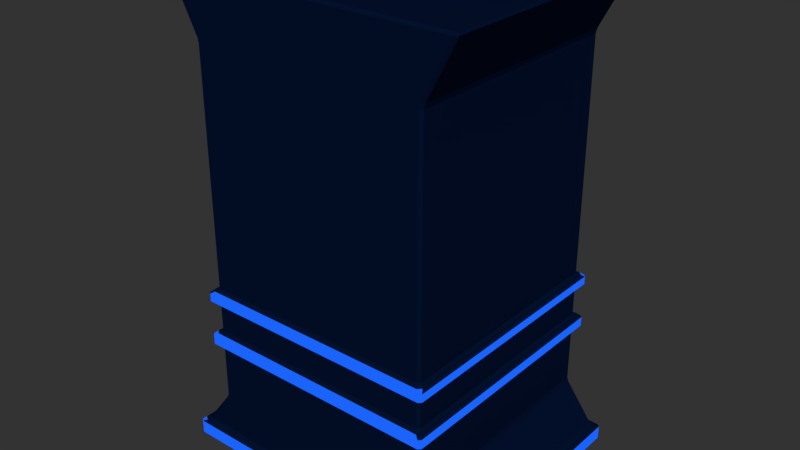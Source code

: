 # Source: wall.blend  (saved by Blender 2.79.0; exported with 4.5.12 LTS)
import bpy
from mathutils import Matrix  # noqa: F401  (used for matrix-valued properties, if any)

bpy.ops.wm.read_factory_settings(use_empty=True)
scene = bpy.context.scene
scene.name = 'Scene'

# ---- collections
col_collection_1 = bpy.data.collections.new('Collection 1'); scene.collection.children.link(col_collection_1)

# ---- materials (node trees are filled in below, after node groups)
mat_material_001 = bpy.data.materials.new('Material.001')
mat_material_001.alpha_threshold = 0.0
mat_material_001.roughness = 0.5
mat_material_003 = bpy.data.materials.new('Material.003')
mat_material_003.alpha_threshold = 0.0
mat_material_003.roughness = 0.5

# ---- material node trees
mat_material_001.use_nodes = True; mat_material_001.node_tree.nodes.clear()
_N = mat_material_001.node_tree.nodes; _L = mat_material_001.node_tree.links
n0 = _N.new('ShaderNodeOutputMaterial'); n0.name = 'Material Output'; n0.location = (300, 300)
n1 = _N.new('ShaderNodeBsdfDiffuse'); n1.name = 'Diffuse BSDF'; n1.location = (10, 300)
n1.inputs[0].default_value = (0.001214, 0.006512, 0.02843, 1.0)
_L.new(n1.outputs[0], n0.inputs[0])
n0.is_active_output = True
mat_material_003.use_nodes = True; mat_material_003.node_tree.nodes.clear()
_N = mat_material_003.node_tree.nodes; _L = mat_material_003.node_tree.links
n0 = _N.new('ShaderNodeOutputMaterial'); n0.name = 'Material Output'; n0.location = (300, 300)
n1 = _N.new('ShaderNodeEmission'); n1.name = 'Emission'; n1.location = (33, 296)
n1.inputs[0].default_value = (0.01033, 0.1274, 0.9647, 1.0)
_L.new(n1.outputs[0], n0.inputs[0])
n0.is_active_output = True

# ---- world
world_world = bpy.data.worlds.new('World'); scene.world = world_world
world_world.color = (0.0331, 0.0331, 0.0331)
world_world.use_sun_shadow = False
world_world.sun_shadow_jitter_overblur = 0.0
world_world.cycles.sampling_method = 'MANUAL'

# ---- meshes
me_cube_001 = bpy.data.meshes.new('Cube.001')
me_cube_001.from_pydata([(-1.312, -1.042, -1.0), (-1.26, -1.0, 3.0), (-1.312, 1.042, -1.0), (-1.26, 1.0, 3.0), (1.312, -1.042, -1.0), (1.26, -1.0, 3.0), (1.312, 1.042, -1.0), (1.26, 1.0, 3.0), (-1.0, -1.0, -0.5), (-1.053, -1.053, 0.0), (-1.053, -1.053, 0.5), (-1.0, -1.0, 1.0), (-1.0, -1.0, 1.5), (-1.0, -1.0, 2.0), (-1.0, -1.0, 2.5), (-1.0, 1.0, 2.5), (-1.0, 1.0, 2.0), (-1.0, 1.0, 1.5), (-1.0, 1.0, 1.0), (-1.053, 1.053, 0.5), (-1.053, 1.053, 0.0), (-1.0, 1.0, -0.5), (1.0, 1.0, 2.5), (1.0, 1.0, 2.0), (1.0, 1.0, 1.5), (1.0, 1.0, 1.0), (1.053, 1.053, 0.5), (1.053, 1.053, 0.0), (1.0, 1.0, -0.5), (1.0, -1.0, 2.5), (1.0, -1.0, 2.0), (1.0, -1.0, 1.5), (1.0, -1.0, 1.0), (1.053, -1.053, 0.5), (1.053, -1.053, 0.0), (1.0, -1.0, -0.5), (-1.313, 1.042, -0.8445), (1.313, 1.042, -0.8445), (1.313, -1.042, -0.8445), (-1.313, -1.042, -0.8445), (-1.053, -1.053, 0.12), (-1.053, 1.053, 0.12), (1.053, 1.053, 0.12), (1.053, -1.053, 0.12), (-1.053, -1.053, 0.39), (-1.053, 1.053, 0.39), (1.053, 1.053, 0.39), (1.053, -1.053, 0.39), (-1.0, 1.0, 0.12), (1.0, 1.0, 0.12), (1.0, -1.0, 0.12), (-1.0, -1.0, 0.12), (-1.0, -1.0, 0.39), (-1.0, 1.0, 0.39), (1.0, 1.0, 0.39), (1.0, -1.0, 0.39), (-1.0, -1.0, 0.0), (-1.0, 1.0, 0.0), (1.0, 1.0, 0.0), (1.0, -1.0, 0.0), (-1.0, -1.0, 0.5), (-1.0, 1.0, 0.5), (1.0, 1.0, 0.5), (1.0, -1.0, 0.5), (-1.26, -1.0, -0.8445), (-1.26, 1.0, -0.8445), (1.26, 1.0, -0.8445), (1.26, -1.0, -0.8445)], [], [(14, 1, 3, 15), (15, 3, 7, 22), (22, 7, 5, 29), (29, 5, 1, 14), (2, 6, 4, 0), (7, 3, 1, 5), (67, 35, 8, 64), (59, 34, 9, 56), (47, 33, 10, 44), (63, 32, 11, 60), (32, 31, 12, 11), (31, 30, 13, 12), (30, 29, 14, 13), (66, 28, 35, 67), (58, 27, 34, 59), (46, 26, 33, 47), (62, 25, 32, 63), (25, 24, 31, 32), (24, 23, 30, 31), (23, 22, 29, 30), (65, 21, 28, 66), (57, 20, 27, 58), (45, 19, 26, 46), (61, 18, 25, 62), (18, 17, 24, 25), (17, 16, 23, 24), (16, 15, 22, 23), (64, 8, 21, 65), (56, 9, 20, 57), (44, 10, 19, 45), (60, 11, 18, 61), (11, 12, 17, 18), (12, 13, 16, 17), (13, 14, 15, 16), (0, 39, 36, 2), (2, 36, 37, 6), (6, 37, 38, 4), (4, 38, 39, 0), (9, 40, 41, 20), (20, 41, 42, 27), (27, 42, 43, 34), (34, 43, 40, 9), (52, 44, 45, 53), (53, 45, 46, 54), (54, 46, 47, 55), (55, 47, 44, 52), (43, 50, 51, 40), (42, 49, 50, 43), (41, 48, 49, 42), (40, 51, 48, 41), (50, 55, 52, 51), (49, 54, 55, 50), (48, 53, 54, 49), (51, 52, 53, 48), (8, 56, 57, 21), (21, 57, 58, 28), (28, 58, 59, 35), (35, 59, 56, 8), (10, 60, 61, 19), (19, 61, 62, 26), (26, 62, 63, 33), (33, 63, 60, 10), (39, 64, 65, 36), (36, 65, 66, 37), (37, 66, 67, 38), (38, 67, 64, 39)])
me_cube_001.polygons.foreach_set('material_index', [0, 0, 0, 0, 0, 0, 0, 0, 1, 0, 0, 0, 0, 0, 0, 1, 0, 0, 0, 0, 0, 0, 1, 0, 0, 0, 0, 0, 0, 1, 0, 0, 0, 0, 1, 1, 1, 1, 1, 1, 1, 1, 0, 0, 0, 0, 0, 0, 0, 0, 0, 0, 0, 0, 0, 0, 0, 0, 0, 0, 0, 0, 0, 0, 0, 0])
me_cube_001.materials.append(mat_material_001)
me_cube_001.materials.append(None)
me_cube_001.use_remesh_preserve_volume = False
me_cube_001.use_remesh_preserve_attributes = False
me_cube_001.use_mirror_vertex_groups = False
me_cube_001.update()

# ---- objects
ob_cube = bpy.data.objects.new('Cube', me_cube_001)

# ---- transforms, parenting, visibility, modifiers, constraints
ob_cube.location = (0.0, 0.0, 1.0)
ob_cube.lineart.crease_threshold = 0.0
ob_cube.material_slots[0].link = 'OBJECT'; ob_cube.material_slots[0].material = mat_material_001
ob_cube.material_slots[1].link = 'OBJECT'; ob_cube.material_slots[1].material = mat_material_003
_m = ob_cube.modifiers.new('Bevel', 'BEVEL')
_m.limit_method = 'NONE'
_m.spread = 0.0

# ---- collection membership
col_collection_1.objects.link(ob_cube)

# ---- scene / render settings (as saved in the file)
scene.frame_start = 1; scene.frame_end = 250; scene.frame_set(1)
scene.render.engine = 'CYCLES'
scene.render.resolution_percentage = 50
scene.render.dither_intensity = 0.0
scene.cycles.use_denoising = False
scene.cycles.samples = 128
scene.cycles.sampling_pattern = 'TABULATED_SOBOL'
scene.cycles.use_adaptive_sampling = False
scene.cycles.use_light_tree = False
scene.cycles.blur_glossy = 0.0
scene.cycles.sample_clamp_indirect = 0.0
scene.view_settings.view_transform = 'Standard'
bpy.context.view_layer.update()

# ---- added for rendering (the .blend has no active camera and no usable light): camera, sun
cam_auto = bpy.data.cameras.new('AutoCamera')
cam_auto.lens = 50.0
cam_auto.sensor_width = 36.0
cam_auto.clip_end = 1000.0
ob_auto_camera = bpy.data.objects.new('AutoCamera', cam_auto)
scene.collection.objects.link(ob_auto_camera)
ob_auto_camera.location = (4.83661, -5.80393, 5.86929)
ob_auto_camera.rotation_euler = (1.09748, -7.21219e-08, 0.694738)
scene.camera = ob_auto_camera
light_auto_sun = bpy.data.lights.new('AutoSun', 'SUN')
light_auto_sun.energy = 3.0
light_auto_sun.angle = 0.0523599
ob_auto_sun = bpy.data.objects.new('AutoSun', light_auto_sun)
scene.collection.objects.link(ob_auto_sun)
ob_auto_sun.rotation_euler = (0.872665, 0.174533, 0.523599)
bpy.context.view_layer.update()
